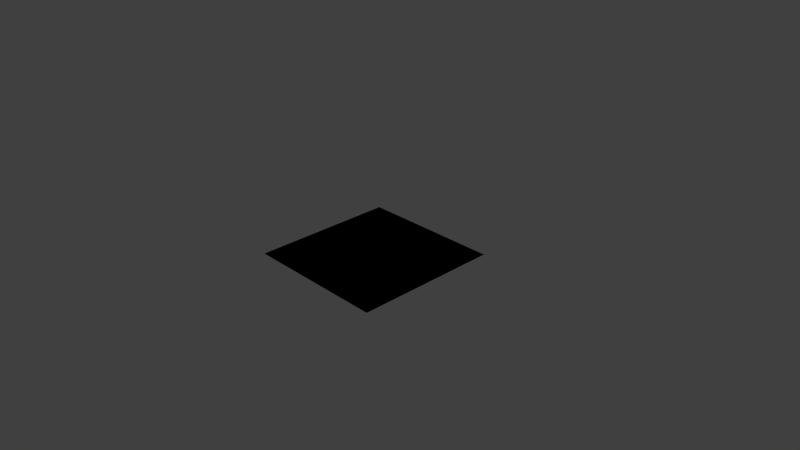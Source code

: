 # Source: fond.blend  (saved by Blender 2.71.0; exported with 4.5.12 LTS)
import bpy
from mathutils import Matrix  # noqa: F401  (used for matrix-valued properties, if any)

bpy.ops.wm.read_factory_settings(use_empty=True)
scene = bpy.context.scene
scene.name = 'Scene'

# ---- collections
col_collection_1 = bpy.data.collections.new('Collection 1'); scene.collection.children.link(col_collection_1)

# ---- materials (node trees are filled in below, after node groups)
mat_material = bpy.data.materials.new('Material')
mat_material.alpha_threshold = 0.0
mat_material.use_transparent_shadow = False
mat_material.diffuse_color = (0.7183, 0.007125, 0.8, 1.0)
mat_material.roughness = 0.5
mat_material.line_color = (0.0, 0.0, 0.0, 1.0)

# ---- material node trees

# ---- world
world_world = bpy.data.worlds.new('World'); scene.world = world_world
world_world.color = (0.05088, 0.05088, 0.05088)
world_world.use_sun_shadow = False
world_world.sun_shadow_jitter_overblur = 0.0
world_world.cycles.sampling_method = 'MANUAL'
world_world.cycles.sample_map_resolution = 256

# ---- cameras
cam_camera = bpy.data.cameras.new('Camera')
cam_camera.clip_end = 100.0
cam_camera.lens = 35.0
cam_camera.sensor_width = 32.0
cam_camera.sensor_height = 18.0
cam_camera.ortho_scale = 7.314
cam_camera.dof.focus_distance = 0.0
cam_camera.dof.aperture_fstop = 128.0

# ---- lights
light_lamp = bpy.data.lights.new('Lamp', 'POINT')
light_lamp.transmission_factor = 0.0
light_lamp.cutoff_distance = 30.0
light_lamp.energy = 100.0
light_lamp.shadow_buffer_clip_start = 1.001
light_lamp.shadow_soft_size = 0.1
light_lamp.shadow_maximum_resolution = 0.006
light_lamp.use_absolute_resolution = True
light_lamp.cycles.use_multiple_importance_sampling = False

# ---- meshes
me_cube = bpy.data.meshes.new('Cube')
me_cube.from_pydata([(1.0, 1.0, -1.0), (1.0, -1.0, -1.0), (-1.0, -1.0, -1.0), (-1.0, 1.0, -1.0), (1.0, 1.0, 1.0), (1.0, -1.0, 1.0), (-1.0, -1.0, 1.0), (-1.0, 1.0, 1.0)], [], [(0, 1, 2, 3), (4, 7, 6, 5), (0, 4, 5, 1), (1, 5, 6, 2), (2, 6, 7, 3), (4, 0, 3, 7)])
me_cube.materials.append(mat_material)
me_cube.use_remesh_preserve_volume = False
me_cube.use_remesh_preserve_attributes = False
me_cube.use_mirror_vertex_groups = False
me_cube.update()

# ---- objects
ob_cube = bpy.data.objects.new('Cube', me_cube)
ob_lamp = bpy.data.objects.new('Lamp', light_lamp)
ob_camera = bpy.data.objects.new('Camera', cam_camera)

# ---- transforms, parenting, visibility, modifiers, constraints
ob_cube.location = (0.0, 0.0, 0.0)
ob_cube.scale = (1.0, 1.0, 0.0)
ob_cube.lock_rotations_4d = False
ob_cube.empty_display_type = 'ARROWS'
ob_cube.lineart.crease_threshold = 0.0
ob_lamp.location = (4.076, 1.005, 5.904)
ob_lamp.rotation_euler = (0.6503, 0.05522, 1.866)
ob_lamp.lock_rotations_4d = False
ob_lamp.empty_display_type = 'ARROWS'
ob_lamp.color = (0.0, 0.0, 0.0, 0.0)
ob_lamp.lineart.crease_threshold = 0.0
ob_camera.location = (7.481, -6.508, 5.344)
ob_camera.rotation_euler = (1.109, 0.01082, 0.8149)
ob_camera.lock_rotations_4d = False
ob_camera.empty_display_type = 'ARROWS'
ob_camera.color = (0.0, 0.0, 0.0, 0.0)
ob_camera.display_type = 'WIRE'
ob_camera.lineart.crease_threshold = 0.0

# ---- collection membership
col_collection_1.objects.link(ob_cube)
col_collection_1.objects.link(ob_lamp)
col_collection_1.objects.link(ob_camera)

# ---- scene / render settings (as saved in the file)
scene.camera = ob_camera
scene.frame_start = 1; scene.frame_end = 250; scene.frame_set(1)
scene.render.engine = 'BLENDER_EEVEE_NEXT'
scene.render.resolution_percentage = 50
scene.render.dither_intensity = 0.0
scene.cycles.use_denoising = False
scene.cycles.samples = 10
scene.cycles.sampling_pattern = 'TABULATED_SOBOL'
scene.cycles.light_sampling_threshold = 0.0
scene.cycles.use_adaptive_sampling = False
scene.cycles.use_light_tree = False
scene.cycles.blur_glossy = 0.0
scene.cycles.volume_bounces = 1
scene.cycles.pixel_filter_type = 'GAUSSIAN'
scene.cycles.sample_clamp_indirect = 0.0
scene.view_settings.view_transform = 'Standard'
bpy.context.view_layer.update()
